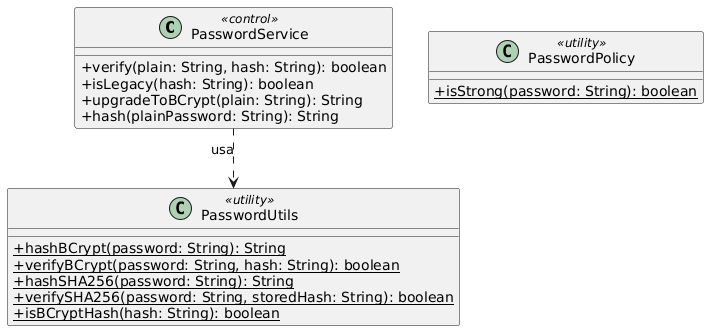

The diagram above was rendered by PlantUML. Its source (embedded in the PNG):
@startuml
skinparam classAttributeIconSize 0
skinparam linetype ortho

class PasswordService <<control>> {
  + verify(plain: String, hash: String): boolean
  + isLegacy(hash: String): boolean
  + upgradeToBCrypt(plain: String): String
  + hash(plainPassword: String): String
}

class PasswordUtils <<utility>> {
  + {static} hashBCrypt(password: String): String
  + {static} verifyBCrypt(password: String, hash: String): boolean
  + {static} hashSHA256(password: String): String
  + {static} verifySHA256(password: String, storedHash: String): boolean
  + {static} isBCryptHash(hash: String): boolean
}

class PasswordPolicy <<utility>> {
  + {static} isStrong(password: String): boolean
}

PasswordService ..> PasswordUtils : usa
@enduml